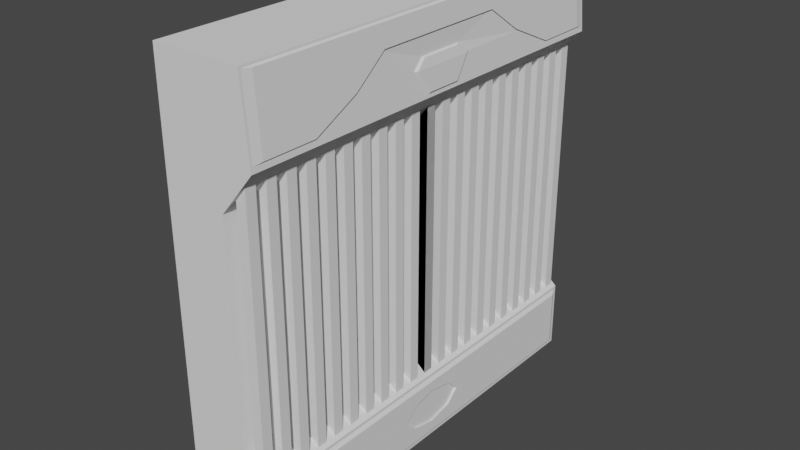 # Source: VentClear.blend  (saved by Blender 2.83.19; exported with 4.5.12 LTS)
import bpy
from mathutils import Matrix  # noqa: F401  (used for matrix-valued properties, if any)

bpy.ops.wm.read_factory_settings(use_empty=True)
scene = bpy.context.scene
scene.name = 'Vent clear'

# ---- collections
col_collection = bpy.data.collections.new('Collection'); scene.collection.children.link(col_collection)

# ---- world
world_world = bpy.data.worlds.new('World'); scene.world = world_world
world_world.use_nodes = True; world_world.node_tree.nodes.clear()
_N = world_world.node_tree.nodes; _L = world_world.node_tree.links
n0 = _N.new('ShaderNodeOutputWorld'); n0.name = 'World Output'; n0.location = (300, 300)
n1 = _N.new('ShaderNodeBackground'); n1.name = 'Background'; n1.location = (10, 300)
n1.inputs[0].default_value = (0.05088, 0.05088, 0.05088, 1.0)
_L.new(n1.outputs[0], n0.inputs[0])
n0.is_active_output = True
world_world.color = (0.05088, 0.05088, 0.05088)
world_world.use_sun_shadow = False
world_world.sun_shadow_jitter_overblur = 0.0

# ---- meshes
me_cube_007 = bpy.data.meshes.new('Cube.007')
me_cube_007.from_pydata([(-1.0, -1.0, -1.0), (-1.0, -1.0, 1.0), (-1.0, 1.0, -1.0), (-1.0, 1.0, 1.0), (1.0, -1.0, -1.0), (1.0, -1.0, 1.0), (1.0, 1.0, -1.0), (1.0, 1.0, 1.0), (-1.0, 3.0, -1.0), (-1.0, 3.0, 1.0), (-1.0, 5.0, -1.0), (-1.0, 5.0, 1.0), (1.0, 3.0, -1.0), (1.0, 3.0, 1.0), (1.0, 5.0, -1.0), (1.0, 5.0, 1.0), (-1.0, 7.0, -1.0), (-1.0, 7.0, 1.0), (-1.0, 9.0, -1.0), (-1.0, 9.0, 1.0), (1.0, 7.0, -1.0), (1.0, 7.0, 1.0), (1.0, 9.0, -1.0), (1.0, 9.0, 1.0), (-1.0, 11.0, -1.0), (-1.0, 11.0, 1.0), (-1.0, 13.0, -1.0), (-1.0, 13.0, 1.0), (1.0, 11.0, -1.0), (1.0, 11.0, 1.0), (1.0, 13.0, -1.0), (1.0, 13.0, 1.0), (-1.0, 15.0, -1.0), (-1.0, 15.0, 1.0), (-1.0, 17.0, -1.0), (-1.0, 17.0, 1.0), (1.0, 15.0, -1.0), (1.0, 15.0, 1.0), (1.0, 17.0, -1.0), (1.0, 17.0, 1.0), (-1.0, 19.0, -1.0), (-1.0, 19.0, 1.0), (-1.0, 21.0, -1.0), (-1.0, 21.0, 1.0), (1.0, 19.0, -1.0), (1.0, 19.0, 1.0), (1.0, 21.0, -1.0), (1.0, 21.0, 1.0), (-1.0, 23.0, -1.0), (-1.0, 23.0, 1.0), (-1.0, 25.0, -1.0), (-1.0, 25.0, 1.0), (1.0, 23.0, -1.0), (1.0, 23.0, 1.0), (1.0, 25.0, -1.0), (1.0, 25.0, 1.0), (-1.0, 27.0, -1.0), (-1.0, 27.0, 1.0), (-1.0, 29.0, -1.0), (-1.0, 29.0, 1.0), (1.0, 27.0, -1.0), (1.0, 27.0, 1.0), (1.0, 29.0, -1.0), (1.0, 29.0, 1.0), (-1.0, 31.0, -1.0), (-1.0, 31.0, 1.0), (-1.0, 33.0, -1.0), (-1.0, 33.0, 1.0), (1.0, 31.0, -1.0), (1.0, 31.0, 1.0), (1.0, 33.0, -1.0), (1.0, 33.0, 1.0), (-1.0, 35.0, -1.0), (-1.0, 35.0, 1.0), (-1.0, 37.0, -1.0), (-1.0, 37.0, 1.0), (1.0, 35.0, -1.0), (1.0, 35.0, 1.0), (1.0, 37.0, -1.0), (1.0, 37.0, 1.0), (-1.0, 39.0, -1.0), (-1.0, 39.0, 1.0), (-1.0, 41.0, -1.0), (-1.0, 41.0, 1.0), (1.0, 39.0, -1.0), (1.0, 39.0, 1.0), (1.0, 41.0, -1.0), (1.0, 41.0, 1.0), (-1.0, 1.0, -1.0), (-1.0, 1.0, 1.0), (-1.0, -1.0, -1.0), (-1.0, -1.0, 1.0), (1.0, 1.0, -1.0), (1.0, 1.0, 1.0), (1.0, -1.0, -1.0), (1.0, -1.0, 1.0), (-1.0, -3.0, -1.0), (-1.0, -3.0, 1.0), (-1.0, -5.0, -1.0), (-1.0, -5.0, 1.0), (1.0, -3.0, -1.0), (1.0, -3.0, 1.0), (1.0, -5.0, -1.0), (1.0, -5.0, 1.0), (-1.0, -7.0, -1.0), (-1.0, -7.0, 1.0), (-1.0, -9.0, -1.0), (-1.0, -9.0, 1.0), (1.0, -7.0, -1.0), (1.0, -7.0, 1.0), (1.0, -9.0, -1.0), (1.0, -9.0, 1.0), (-1.0, -11.0, -1.0), (-1.0, -11.0, 1.0), (-1.0, -13.0, -1.0), (-1.0, -13.0, 1.0), (1.0, -11.0, -1.0), (1.0, -11.0, 1.0), (1.0, -13.0, -1.0), (1.0, -13.0, 1.0), (-1.0, -15.0, -1.0), (-1.0, -15.0, 1.0), (-1.0, -17.0, -1.0), (-1.0, -17.0, 1.0), (1.0, -15.0, -1.0), (1.0, -15.0, 1.0), (1.0, -17.0, -1.0), (1.0, -17.0, 1.0), (-1.0, -19.0, -1.0), (-1.0, -19.0, 1.0), (-1.0, -21.0, -1.0), (-1.0, -21.0, 1.0), (1.0, -19.0, -1.0), (1.0, -19.0, 1.0), (1.0, -21.0, -1.0), (1.0, -21.0, 1.0), (-1.0, -23.0, -1.0), (-1.0, -23.0, 1.0), (-1.0, -25.0, -1.0), (-1.0, -25.0, 1.0), (1.0, -23.0, -1.0), (1.0, -23.0, 1.0), (1.0, -25.0, -1.0), (1.0, -25.0, 1.0), (-1.0, -27.0, -1.0), (-1.0, -27.0, 1.0), (-1.0, -29.0, -1.0), (-1.0, -29.0, 1.0), (1.0, -27.0, -1.0), (1.0, -27.0, 1.0), (1.0, -29.0, -1.0), (1.0, -29.0, 1.0), (-1.0, -31.0, -1.0), (-1.0, -31.0, 1.0), (-1.0, -33.0, -1.0), (-1.0, -33.0, 1.0), (1.0, -31.0, -1.0), (1.0, -31.0, 1.0), (1.0, -33.0, -1.0), (1.0, -33.0, 1.0), (-1.0, -35.0, -1.0), (-1.0, -35.0, 1.0), (-1.0, -37.0, -1.0), (-1.0, -37.0, 1.0), (1.0, -35.0, -1.0), (1.0, -35.0, 1.0), (1.0, -37.0, -1.0), (1.0, -37.0, 1.0), (-1.0, -39.0, -1.0), (-1.0, -39.0, 1.0), (-1.0, -41.0, -1.0), (-1.0, -41.0, 1.0), (1.0, -39.0, -1.0), (1.0, -39.0, 1.0), (1.0, -41.0, -1.0), (1.0, -41.0, 1.0)], [], [(0, 1, 3, 2), (2, 3, 7, 6), (6, 7, 5, 4), (4, 5, 1, 0), (2, 6, 4, 0), (7, 3, 1, 5), (8, 9, 11, 10), (10, 11, 15, 14), (14, 15, 13, 12), (12, 13, 9, 8), (10, 14, 12, 8), (15, 11, 9, 13), (16, 17, 19, 18), (18, 19, 23, 22), (22, 23, 21, 20), (20, 21, 17, 16), (18, 22, 20, 16), (23, 19, 17, 21), (24, 25, 27, 26), (26, 27, 31, 30), (30, 31, 29, 28), (28, 29, 25, 24), (26, 30, 28, 24), (31, 27, 25, 29), (32, 33, 35, 34), (34, 35, 39, 38), (38, 39, 37, 36), (36, 37, 33, 32), (34, 38, 36, 32), (39, 35, 33, 37), (40, 41, 43, 42), (42, 43, 47, 46), (46, 47, 45, 44), (44, 45, 41, 40), (42, 46, 44, 40), (47, 43, 41, 45), (48, 49, 51, 50), (50, 51, 55, 54), (54, 55, 53, 52), (52, 53, 49, 48), (50, 54, 52, 48), (55, 51, 49, 53), (56, 57, 59, 58), (58, 59, 63, 62), (62, 63, 61, 60), (60, 61, 57, 56), (58, 62, 60, 56), (63, 59, 57, 61), (64, 65, 67, 66), (66, 67, 71, 70), (70, 71, 69, 68), (68, 69, 65, 64), (66, 70, 68, 64), (71, 67, 65, 69), (72, 73, 75, 74), (74, 75, 79, 78), (78, 79, 77, 76), (76, 77, 73, 72), (74, 78, 76, 72), (79, 75, 73, 77), (80, 81, 83, 82), (82, 83, 87, 86), (86, 87, 85, 84), (84, 85, 81, 80), (82, 86, 84, 80), (87, 83, 81, 85), (88, 90, 91, 89), (90, 94, 95, 91), (94, 92, 93, 95), (92, 88, 89, 93), (90, 88, 92, 94), (95, 93, 89, 91), (96, 98, 99, 97), (98, 102, 103, 99), (102, 100, 101, 103), (100, 96, 97, 101), (98, 96, 100, 102), (103, 101, 97, 99), (104, 106, 107, 105), (106, 110, 111, 107), (110, 108, 109, 111), (108, 104, 105, 109), (106, 104, 108, 110), (111, 109, 105, 107), (112, 114, 115, 113), (114, 118, 119, 115), (118, 116, 117, 119), (116, 112, 113, 117), (114, 112, 116, 118), (119, 117, 113, 115), (120, 122, 123, 121), (122, 126, 127, 123), (126, 124, 125, 127), (124, 120, 121, 125), (122, 120, 124, 126), (127, 125, 121, 123), (128, 130, 131, 129), (130, 134, 135, 131), (134, 132, 133, 135), (132, 128, 129, 133), (130, 128, 132, 134), (135, 133, 129, 131), (136, 138, 139, 137), (138, 142, 143, 139), (142, 140, 141, 143), (140, 136, 137, 141), (138, 136, 140, 142), (143, 141, 137, 139), (144, 146, 147, 145), (146, 150, 151, 147), (150, 148, 149, 151), (148, 144, 145, 149), (146, 144, 148, 150), (151, 149, 145, 147), (152, 154, 155, 153), (154, 158, 159, 155), (158, 156, 157, 159), (156, 152, 153, 157), (154, 152, 156, 158), (159, 157, 153, 155), (160, 162, 163, 161), (162, 166, 167, 163), (166, 164, 165, 167), (164, 160, 161, 165), (162, 160, 164, 166), (167, 165, 161, 163), (168, 170, 171, 169), (170, 174, 175, 171), (174, 172, 173, 175), (172, 168, 169, 173), (170, 168, 172, 174), (175, 173, 169, 171)])
_uv = me_cube_007.uv_layers.new(name='UVMap')
_uv.uv.foreach_set('vector', [0.375, 0.0, 0.625, 0.0, 0.625, 0.25, 0.375, 0.25, 0.375, 0.25, 0.625, 0.25, 0.625, 0.5, 0.375, 0.5, 0.375, 0.5, 0.625, 0.5, 0.625, 0.75, 0.375, 0.75, 0.375, 0.75, 0.625, 0.75, 0.625, 1.0, 0.375, 1.0, 0.125, 0.5, 0.375, 0.5, 0.375, 0.75, 0.125, 0.75, 0.625, 0.5, 0.875, 0.5, 0.875, 0.75, 0.625, 0.75, 0.375, 0.0, 0.625, 0.0, 0.625, 0.25, 0.375, 0.25, 0.375, 0.25, 0.625, 0.25, 0.625, 0.5, 0.375, 0.5, 0.375, 0.5, 0.625, 0.5, 0.625, 0.75, 0.375, 0.75, 0.375, 0.75, 0.625, 0.75, 0.625, 1.0, 0.375, 1.0, 0.125, 0.5, 0.375, 0.5, 0.375, 0.75, 0.125, 0.75, 0.625, 0.5, 0.875, 0.5, 0.875, 0.75, 0.625, 0.75, 0.375, 0.0, 0.625, 0.0, 0.625, 0.25, 0.375, 0.25, 0.375, 0.25, 0.625, 0.25, 0.625, 0.5, 0.375, 0.5, 0.375, 0.5, 0.625, 0.5, 0.625, 0.75, 0.375, 0.75, 0.375, 0.75, 0.625, 0.75, 0.625, 1.0, 0.375, 1.0, 0.125, 0.5, 0.375, 0.5, 0.375, 0.75, 0.125, 0.75, 0.625, 0.5, 0.875, 0.5, 0.875, 0.75, 0.625, 0.75, 0.375, 0.0, 0.625, 0.0, 0.625, 0.25, 0.375, 0.25, 0.375, 0.25, 0.625, 0.25, 0.625, 0.5, 0.375, 0.5, 0.375, 0.5, 0.625, 0.5, 0.625, 0.75, 0.375, 0.75, 0.375, 0.75, 0.625, 0.75, 0.625, 1.0, 0.375, 1.0, 0.125, 0.5, 0.375, 0.5, 0.375, 0.75, 0.125, 0.75, 0.625, 0.5, 0.875, 0.5, 0.875, 0.75, 0.625, 0.75, 0.375, 0.0, 0.625, 0.0, 0.625, 0.25, 0.375, 0.25, 0.375, 0.25, 0.625, 0.25, 0.625, 0.5, 0.375, 0.5, 0.375, 0.5, 0.625, 0.5, 0.625, 0.75, 0.375, 0.75, 0.375, 0.75, 0.625, 0.75, 0.625, 1.0, 0.375, 1.0, 0.125, 0.5, 0.375, 0.5, 0.375, 0.75, 0.125, 0.75, 0.625, 0.5, 0.875, 0.5, 0.875, 0.75, 0.625, 0.75, 0.375, 0.0, 0.625, 0.0, 0.625, 0.25, 0.375, 0.25, 0.375, 0.25, 0.625, 0.25, 0.625, 0.5, 0.375, 0.5, 0.375, 0.5, 0.625, 0.5, 0.625, 0.75, 0.375, 0.75, 0.375, 0.75, 0.625, 0.75, 0.625, 1.0, 0.375, 1.0, 0.125, 0.5, 0.375, 0.5, 0.375, 0.75, 0.125, 0.75, 0.625, 0.5, 0.875, 0.5, 0.875, 0.75, 0.625, 0.75, 0.375, 0.0, 0.625, 0.0, 0.625, 0.25, 0.375, 0.25, 0.375, 0.25, 0.625, 0.25, 0.625, 0.5, 0.375, 0.5, 0.375, 0.5, 0.625, 0.5, 0.625, 0.75, 0.375, 0.75, 0.375, 0.75, 0.625, 0.75, 0.625, 1.0, 0.375, 1.0, 0.125, 0.5, 0.375, 0.5, 0.375, 0.75, 0.125, 0.75, 0.625, 0.5, 0.875, 0.5, 0.875, 0.75, 0.625, 0.75, 0.375, 0.0, 0.625, 0.0, 0.625, 0.25, 0.375, 0.25, 0.375, 0.25, 0.625, 0.25, 0.625, 0.5, 0.375, 0.5, 0.375, 0.5, 0.625, 0.5, 0.625, 0.75, 0.375, 0.75, 0.375, 0.75, 0.625, 0.75, 0.625, 1.0, 0.375, 1.0, 0.125, 0.5, 0.375, 0.5, 0.375, 0.75, 0.125, 0.75, 0.625, 0.5, 0.875, 0.5, 0.875, 0.75, 0.625, 0.75, 0.375, 0.0, 0.625, 0.0, 0.625, 0.25, 0.375, 0.25, 0.375, 0.25, 0.625, 0.25, 0.625, 0.5, 0.375, 0.5, 0.375, 0.5, 0.625, 0.5, 0.625, 0.75, 0.375, 0.75, 0.375, 0.75, 0.625, 0.75, 0.625, 1.0, 0.375, 1.0, 0.125, 0.5, 0.375, 0.5, 0.375, 0.75, 0.125, 0.75, 0.625, 0.5, 0.875, 0.5, 0.875, 0.75, 0.625, 0.75, 0.375, 0.0, 0.625, 0.0, 0.625, 0.25, 0.375, 0.25, 0.375, 0.25, 0.625, 0.25, 0.625, 0.5, 0.375, 0.5, 0.375, 0.5, 0.625, 0.5, 0.625, 0.75, 0.375, 0.75, 0.375, 0.75, 0.625, 0.75, 0.625, 1.0, 0.375, 1.0, 0.125, 0.5, 0.375, 0.5, 0.375, 0.75, 0.125, 0.75, 0.625, 0.5, 0.875, 0.5, 0.875, 0.75, 0.625, 0.75, 0.375, 0.0, 0.625, 0.0, 0.625, 0.25, 0.375, 0.25, 0.375, 0.25, 0.625, 0.25, 0.625, 0.5, 0.375, 0.5, 0.375, 0.5, 0.625, 0.5, 0.625, 0.75, 0.375, 0.75, 0.375, 0.75, 0.625, 0.75, 0.625, 1.0, 0.375, 1.0, 0.125, 0.5, 0.375, 0.5, 0.375, 0.75, 0.125, 0.75, 0.625, 0.5, 0.875, 0.5, 0.875, 0.75, 0.625, 0.75, 0.375, 0.0, 0.375, 0.25, 0.625, 0.25, 0.625, 0.0, 0.375, 0.25, 0.375, 0.5, 0.625, 0.5, 0.625, 0.25, 0.375, 0.5, 0.375, 0.75, 0.625, 0.75, 0.625, 0.5, 0.375, 0.75, 0.375, 1.0, 0.625, 1.0, 0.625, 0.75, 0.125, 0.5, 0.125, 0.75, 0.375, 0.75, 0.375, 0.5, 0.625, 0.5, 0.625, 0.75, 0.875, 0.75, 0.875, 0.5, 0.375, 0.0, 0.375, 0.25, 0.625, 0.25, 0.625, 0.0, 0.375, 0.25, 0.375, 0.5, 0.625, 0.5, 0.625, 0.25, 0.375, 0.5, 0.375, 0.75, 0.625, 0.75, 0.625, 0.5, 0.375, 0.75, 0.375, 1.0, 0.625, 1.0, 0.625, 0.75, 0.125, 0.5, 0.125, 0.75, 0.375, 0.75, 0.375, 0.5, 0.625, 0.5, 0.625, 0.75, 0.875, 0.75, 0.875, 0.5, 0.375, 0.0, 0.375, 0.25, 0.625, 0.25, 0.625, 0.0, 0.375, 0.25, 0.375, 0.5, 0.625, 0.5, 0.625, 0.25, 0.375, 0.5, 0.375, 0.75, 0.625, 0.75, 0.625, 0.5, 0.375, 0.75, 0.375, 1.0, 0.625, 1.0, 0.625, 0.75, 0.125, 0.5, 0.125, 0.75, 0.375, 0.75, 0.375, 0.5, 0.625, 0.5, 0.625, 0.75, 0.875, 0.75, 0.875, 0.5, 0.375, 0.0, 0.375, 0.25, 0.625, 0.25, 0.625, 0.0, 0.375, 0.25, 0.375, 0.5, 0.625, 0.5, 0.625, 0.25, 0.375, 0.5, 0.375, 0.75, 0.625, 0.75, 0.625, 0.5, 0.375, 0.75, 0.375, 1.0, 0.625, 1.0, 0.625, 0.75, 0.125, 0.5, 0.125, 0.75, 0.375, 0.75, 0.375, 0.5, 0.625, 0.5, 0.625, 0.75, 0.875, 0.75, 0.875, 0.5, 0.375, 0.0, 0.375, 0.25, 0.625, 0.25, 0.625, 0.0, 0.375, 0.25, 0.375, 0.5, 0.625, 0.5, 0.625, 0.25, 0.375, 0.5, 0.375, 0.75, 0.625, 0.75, 0.625, 0.5, 0.375, 0.75, 0.375, 1.0, 0.625, 1.0, 0.625, 0.75, 0.125, 0.5, 0.125, 0.75, 0.375, 0.75, 0.375, 0.5, 0.625, 0.5, 0.625, 0.75, 0.875, 0.75, 0.875, 0.5, 0.375, 0.0, 0.375, 0.25, 0.625, 0.25, 0.625, 0.0, 0.375, 0.25, 0.375, 0.5, 0.625, 0.5, 0.625, 0.25, 0.375, 0.5, 0.375, 0.75, 0.625, 0.75, 0.625, 0.5, 0.375, 0.75, 0.375, 1.0, 0.625, 1.0, 0.625, 0.75, 0.125, 0.5, 0.125, 0.75, 0.375, 0.75, 0.375, 0.5, 0.625, 0.5, 0.625, 0.75, 0.875, 0.75, 0.875, 0.5, 0.375, 0.0, 0.375, 0.25, 0.625, 0.25, 0.625, 0.0, 0.375, 0.25, 0.375, 0.5, 0.625, 0.5, 0.625, 0.25, 0.375, 0.5, 0.375, 0.75, 0.625, 0.75, 0.625, 0.5, 0.375, 0.75, 0.375, 1.0, 0.625, 1.0, 0.625, 0.75, 0.125, 0.5, 0.125, 0.75, 0.375, 0.75, 0.375, 0.5, 0.625, 0.5, 0.625, 0.75, 0.875, 0.75, 0.875, 0.5, 0.375, 0.0, 0.375, 0.25, 0.625, 0.25, 0.625, 0.0, 0.375, 0.25, 0.375, 0.5, 0.625, 0.5, 0.625, 0.25, 0.375, 0.5, 0.375, 0.75, 0.625, 0.75, 0.625, 0.5, 0.375, 0.75, 0.375, 1.0, 0.625, 1.0, 0.625, 0.75, 0.125, 0.5, 0.125, 0.75, 0.375, 0.75, 0.375, 0.5, 0.625, 0.5, 0.625, 0.75, 0.875, 0.75, 0.875, 0.5, 0.375, 0.0, 0.375, 0.25, 0.625, 0.25, 0.625, 0.0, 0.375, 0.25, 0.375, 0.5, 0.625, 0.5, 0.625, 0.25, 0.375, 0.5, 0.375, 0.75, 0.625, 0.75, 0.625, 0.5, 0.375, 0.75, 0.375, 1.0, 0.625, 1.0, 0.625, 0.75, 0.125, 0.5, 0.125, 0.75, 0.375, 0.75, 0.375, 0.5, 0.625, 0.5, 0.625, 0.75, 0.875, 0.75, 0.875, 0.5, 0.375, 0.0, 0.375, 0.25, 0.625, 0.25, 0.625, 0.0, 0.375, 0.25, 0.375, 0.5, 0.625, 0.5, 0.625, 0.25, 0.375, 0.5, 0.375, 0.75, 0.625, 0.75, 0.625, 0.5, 0.375, 0.75, 0.375, 1.0, 0.625, 1.0, 0.625, 0.75, 0.125, 0.5, 0.125, 0.75, 0.375, 0.75, 0.375, 0.5, 0.625, 0.5, 0.625, 0.75, 0.875, 0.75, 0.875, 0.5, 0.375, 0.0, 0.375, 0.25, 0.625, 0.25, 0.625, 0.0, 0.375, 0.25, 0.375, 0.5, 0.625, 0.5, 0.625, 0.25, 0.375, 0.5, 0.375, 0.75, 0.625, 0.75, 0.625, 0.5, 0.375, 0.75, 0.375, 1.0, 0.625, 1.0, 0.625, 0.75, 0.125, 0.5, 0.125, 0.75, 0.375, 0.75, 0.375, 0.5, 0.625, 0.5, 0.625, 0.75, 0.875, 0.75, 0.875, 0.5])
me_cube_007.use_remesh_fix_poles = True
me_cube_007.use_remesh_preserve_attributes = False
me_cube_007.use_mirror_vertex_groups = False
me_cube_007.update()
me_cube_008 = bpy.data.meshes.new('Cube.008')
me_cube_008.from_pydata([(-1.5, -1.5, -1.5), (-1.5, -1.5, 1.5), (-1.5, 1.5, -1.5), (-1.5, 1.5, 1.5), (2.725, -1.479, -1.479), (2.845, -1.483, 1.486), (2.725, 1.479, -1.479), (2.845, 1.483, 1.486), (-1.5, -1.5, 0.678), (-1.5, 1.5, 0.678), (1.5, 1.5, 0.678), (1.5, -1.5, 0.678), (-1.5, -1.5, 0.9618), (-1.5, 1.5, 0.9618), (3.156, 1.5, 0.9618), (3.156, -1.5, 0.9618), (-1.5, 1.5, -1.014), (2.725, 1.479, -1.035), (2.725, -1.479, -1.035), (-1.5, -1.5, -1.014), (-1.5, -1.5, -0.8643), (-1.5, 1.5, -0.8643), (1.5, 1.5, -0.8643), (1.5, -1.5, -0.8643), (-1.5, -1.5, 1.141), (-1.5, -1.5, 1.321), (-1.5, 1.5, 1.321), (-1.5, 1.5, 1.141), (2.943, 1.483, 1.321), (3.049, 1.483, 1.141), (2.943, -1.483, 1.321), (3.049, -1.483, 1.141), (-1.5, 0.5, -1.5), (-1.5, -0.5, -1.5), (-1.5, -0.5, 1.5), (-1.5, 0.5, 1.5), (2.725, -0.5, -1.479), (2.725, 0.5, -1.479), (2.845, 0.5, 1.486), (2.845, -0.5, 1.486), (1.5, 0.5, 0.678), (1.5, -0.5, 0.678), (-1.5, -0.5, 0.678), (-1.5, 0.5, 0.678), (3.156, 0.5, 0.9618), (3.156, -0.5, 0.9618), (-1.5, -0.5, 0.9618), (-1.5, 0.5, 0.9618), (-1.5, -0.5, -1.014), (-1.5, 0.5, -1.014), (2.725, 0.5, -1.035), (2.725, -0.5, -1.035), (-1.5, -0.5, -0.8643), (-1.5, 0.5, -0.8643), (1.5, 0.5, -0.8643), (1.5, -0.5, -0.8643), (3.049, 0.751, 1.141), (3.049, -0.751, 1.141), (2.943, 0.5, 1.321), (2.943, -0.5, 1.321), (-1.5, -0.5, 1.141), (-1.5, 0.5, 1.141), (-1.5, -0.5, 1.321), (-1.5, 0.5, 1.321), (-1.5, 1.5, 0.9835), (3.134, 1.483, 0.9979), (3.134, -1.483, 0.9979), (-1.5, -1.5, 0.9835), (-1.5, -0.5, 0.9835), (-1.5, 0.5, 0.9835), (3.134, 1.098, 0.9979), (3.134, -1.098, 0.9979), (2.837, -0.5, 1.5), (2.837, -1.5, 1.5), (2.837, 1.5, 1.5), (2.943, 1.5, 1.321), (3.049, 1.5, 1.141), (2.943, -1.5, 1.321), (3.049, -1.5, 1.141), (2.837, 0.5, 1.5), (2.935, 0.506, 1.335), (2.935, -0.506, 1.335), (3.042, 0.7604, 1.153), (3.042, -0.7604, 1.153), (3.143, 1.5, 0.9835), (3.143, -1.5, 0.9835), (3.143, 1.094, 0.9835), (3.143, -1.094, 0.9835), (3.106, -0.7286, 1.158), (3.113, -1.421, 1.146), (3.003, -0.4849, 1.332), (3.011, -1.421, 1.318), (3.113, 1.421, 1.146), (3.106, 0.7286, 1.158), (3.011, 1.421, 1.318), (3.003, 0.4849, 1.332), (2.917, 0.4791, 1.476), (2.917, -0.4791, 1.476), (2.917, -1.421, 1.476), (2.917, 1.421, 1.476), (3.194, 1.421, 1.009), (3.194, -1.421, 1.009), (3.194, 1.052, 1.009), (3.194, -1.052, 1.009), (-1.5, 0.1667, -1.5), (-1.5, -0.1667, -1.5), (-1.5, -0.1667, 1.5), (-1.5, 0.1667, 1.5), (2.725, -0.1667, -1.479), (2.725, 0.1667, -1.479), (2.837, 0.1667, 1.5), (2.837, -0.1667, 1.5), (1.5, 0.1667, 0.678), (1.5, -0.1667, 0.678), (-1.5, -0.1667, 0.678), (-1.5, 0.1667, 0.678), (3.156, 0.1667, 0.9618), (3.156, -0.1667, 0.9618), (-1.5, -0.1667, 0.9618), (-1.5, 0.1667, 0.9618), (-1.5, -0.1667, -1.014), (-1.5, 0.1667, -1.014), (2.725, 0.1667, -1.035), (2.725, -0.1667, -1.035), (-1.5, -0.1667, -0.8643), (-1.5, 0.1667, -0.8643), (1.5, 0.1667, -0.8643), (1.5, -0.1667, -0.8643), (3.049, 0.2503, 1.141), (3.049, -0.2503, 1.141), (2.943, 0.1667, 1.208), (2.943, -0.1667, 1.208), (-1.5, -0.1667, 1.141), (-1.5, 0.1667, 1.141), (-1.5, -0.1667, 1.321), (-1.5, 0.1667, 1.321), (3.143, 0.1369, 0.9835), (3.143, -0.1369, 0.9835), (-1.5, -0.1667, 0.9835), (-1.5, 0.1667, 0.9835), (2.845, 0.1667, 1.486), (2.845, -0.1667, 1.486), (2.935, 0.1687, 1.335), (2.935, -0.1687, 1.335), (2.917, 0.1597, 1.476), (2.917, -0.1597, 1.476), (3.003, 0.1616, 1.332), (3.003, -0.1616, 1.332), (3.129, 0.2256, 1.14), (3.129, -0.2256, 1.14), (3.033, 0.1502, 1.2), (3.033, -0.1502, 1.2), (3.213, 0.1234, 0.9976), (3.213, -0.1234, 0.9976), (-1.5, 1.5, -1.176), (-1.5, 1.5, -1.338), (2.725, 1.479, -1.176), (2.725, 1.479, -1.338), (2.725, -1.479, -1.176), (2.725, -1.479, -1.338), (-1.5, -1.5, -1.338), (-1.5, -1.5, -1.176), (-1.5, -0.5, -1.176), (-1.5, -0.5, -1.338), (-1.5, 0.5, -1.176), (-1.5, 0.5, -1.338), (-1.5, -0.1667, -1.176), (-1.5, -0.1667, -1.338), (-1.5, 0.1667, -1.176), (-1.5, 0.1667, -1.338), (2.725, 0.1667, -1.176), (2.725, 0.1667, -1.338), (2.725, -0.1667, -1.176), (2.725, -0.1667, -1.338), (-1.5, 0.0, -1.5), (-1.5, 0.0, 1.5), (2.725, 0.0, -1.479), (2.837, 0.0, 1.5), (1.5, 0.0, 0.678), (-1.5, 0.0, 0.678), (3.156, 0.0, 0.9618), (-1.5, 0.0, 0.9618), (-1.5, 0.0, -1.014), (2.725, 0.0, -1.035), (-1.5, 0.0, -0.8643), (1.5, 0.0, -0.8643), (2.943, 0.0, 1.208), (-1.5, 0.0, 1.141), (-1.5, 0.0, 1.321), (3.143, -2.98e-08, 0.9835), (-1.5, 0.0, 0.9835), (2.845, 0.0, 1.486), (2.935, 0.0, 1.335), (2.917, -1.49e-08, 1.476), (3.003, 0.0, 1.332), (3.129, -1.49e-08, 1.14), (3.033, 0.0, 1.2), (3.213, -3.725e-08, 0.9976), (2.725, 0.0, -1.396), (2.725, 0.0, -1.118), (-1.5, 0.0, -1.338), (-1.5, 0.0, -1.176), (-1.5, 1.5, -1.257), (2.725, 1.479, -1.257), (2.725, -1.479, -1.257), (-1.5, -1.5, -1.257), (-1.5, -0.5, -1.257), (-1.5, 0.5, -1.257), (-1.5, -0.1667, -1.257), (-1.5, 0.1667, -1.257), (2.725, 0.2714, -1.257), (2.725, -0.2714, -1.257), (-1.5, 0.0, -1.257), (2.725, 0.0, -1.257), (2.725, 1.5, -1.338), (2.725, 1.5, -1.5), (2.725, 0.5, -1.5), (2.725, -1.5, -1.338), (2.725, -1.5, -1.5), (2.725, -0.5, -1.014), (2.725, -1.5, -1.014), (2.725, -0.5, -1.5), (2.725, 0.1667, -1.5), (2.725, 1.5, -1.014), (2.725, 0.5, -1.014), (2.725, -0.1667, -1.014), (2.725, -0.1667, -1.5), (2.725, 0.0, -1.5), (2.725, 0.1667, -1.014), (2.725, 0.0, -1.014), (2.725, 1.5, -1.176), (2.725, 1.5, -1.257), (2.725, -1.5, -1.176), (2.725, -1.5, -1.257), (2.725, 0.243, -1.257), (2.725, 0.1773, -1.357), (2.725, -0.243, -1.257), (2.725, -0.1773, -1.357), (2.725, 0.0, -1.375), (2.725, 0.0, -1.139), (2.725, -0.1773, -1.158), (2.725, 0.1773, -1.158), (2.85, 0.4866, -1.329), (2.85, 0.4866, -1.454), (2.85, -0.4866, -1.329), (2.85, -0.4866, -1.454), (2.85, 0.1726, -1.346), (2.85, 0.1622, -1.454), (2.85, -0.1726, -1.346), (2.85, -0.1622, -1.454), (2.85, 0.4866, -1.06), (2.85, 0.4866, -1.185), (2.85, 0.4866, -1.257), (2.85, -0.4866, -1.06), (2.85, -0.4866, -1.185), (2.85, -0.4866, -1.257), (2.85, 0.1622, -1.06), (2.85, 0.1726, -1.169), (2.85, -0.1622, -1.06), (2.85, -0.1726, -1.169), (2.85, 1.44, -1.329), (2.85, 1.44, -1.185), (2.85, -1.44, -1.329), (2.85, -1.44, -1.185), (2.85, 0.0, -1.381), (2.85, 0.0, -1.454), (2.85, 0.0, -1.06), (2.85, 0.0, -1.134), (2.85, -1.44, -1.257), (2.85, 1.44, -1.257), (2.85, -0.2641, -1.257), (2.85, 0.2641, -1.257), (2.85, 1.44, -1.454), (2.85, -1.44, -1.454), (2.85, -1.44, -1.06), (2.85, 1.44, -1.06)], [], [(63, 35, 3, 26), (26, 3, 74, 75), (142, 80, 95, 146), (77, 73, 1, 25), (33, 221, 218, 0), (72, 34, 1, 73), (23, 11, 8, 20), (55, 41, 11, 23), (21, 9, 10, 22), (53, 43, 9, 21), (11, 15, 12, 8), (41, 45, 15, 11), (9, 13, 14, 10), (43, 47, 13, 9), (164, 49, 16, 154), (154, 16, 223, 230), (203, 156, 261, 269), (232, 220, 19, 161), (49, 53, 21, 16), (16, 21, 22, 223), (219, 55, 23, 220), (220, 23, 20, 19), (85, 78, 24, 67), (78, 77, 25, 24), (70, 65, 100, 102), (141, 39, 97, 145), (64, 27, 76, 84), (27, 26, 75, 76), (69, 61, 27, 64), (61, 63, 26, 27), (24, 25, 62, 60), (133, 135, 63, 61), (67, 24, 60, 68), (139, 133, 61, 69), (71, 83, 88, 103), (129, 131, 59, 57), (7, 38, 96, 99), (137, 129, 57, 87), (223, 22, 54, 224), (225, 127, 55, 219), (19, 20, 52, 48), (121, 125, 53, 49), (50, 122, 256, 250), (199, 241, 257, 267), (161, 19, 48, 162), (168, 121, 49, 164), (8, 12, 46, 42), (115, 119, 47, 43), (10, 14, 44, 40), (113, 117, 45, 41), (20, 8, 42, 52), (125, 115, 43, 53), (22, 10, 40, 54), (127, 113, 41, 55), (74, 3, 35, 79), (111, 106, 34, 72), (2, 215, 216, 32), (105, 226, 221, 33), (82, 70, 102, 93), (30, 31, 89, 91), (25, 1, 34, 62), (135, 107, 35, 63), (117, 137, 87, 45), (14, 84, 86, 44), (119, 139, 69, 47), (12, 67, 68, 46), (47, 69, 64, 13), (13, 64, 84, 14), (45, 87, 85, 15), (15, 85, 67, 12), (5, 39, 72, 73), (7, 28, 75, 74), (28, 29, 76, 75), (30, 5, 73, 77), (31, 30, 77, 78), (38, 7, 74, 79), (140, 38, 79, 110), (143, 81, 59, 131), (82, 80, 58, 56), (81, 83, 57, 59), (29, 65, 84, 76), (66, 31, 78, 85), (70, 82, 56, 86), (83, 71, 87, 57), (65, 70, 86, 84), (71, 66, 85, 87), (90, 97, 98, 91), (103, 88, 89, 101), (88, 90, 91, 89), (92, 94, 95, 93), (100, 92, 93, 102), (94, 99, 96, 95), (147, 145, 97, 90), (39, 5, 98, 97), (66, 71, 103, 101), (80, 82, 93, 95), (28, 7, 99, 94), (83, 81, 90, 88), (29, 28, 94, 92), (65, 29, 92, 100), (5, 30, 91, 98), (31, 66, 101, 89), (95, 96, 144, 146), (194, 193, 145, 147), (80, 142, 130, 58), (192, 143, 131, 186), (39, 141, 111, 72), (191, 140, 110, 177), (46, 68, 138, 118), (181, 190, 139, 119), (44, 86, 136, 116), (180, 189, 137, 117), (62, 34, 106, 134), (188, 175, 107, 135), (32, 216, 222, 104), (174, 227, 226, 105), (79, 35, 107, 110), (177, 175, 106, 111), (54, 40, 112, 126), (185, 178, 113, 127), (52, 42, 114, 124), (184, 179, 115, 125), (40, 44, 116, 112), (178, 180, 117, 113), (42, 46, 118, 114), (179, 181, 119, 115), (162, 48, 120, 166), (201, 182, 121, 168), (176, 109, 247, 265), (235, 198, 264, 246), (48, 52, 124, 120), (182, 184, 125, 121), (224, 54, 126, 228), (229, 185, 127, 225), (86, 56, 128, 136), (128, 130, 150, 148), (56, 58, 130, 128), (186, 131, 151, 196), (68, 60, 132, 138), (190, 187, 133, 139), (60, 62, 134, 132), (187, 188, 135, 133), (38, 140, 144, 96), (191, 141, 145, 193), (81, 143, 147, 90), (192, 142, 146, 194), (197, 195, 149, 153), (195, 196, 151, 149), (136, 128, 148, 152), (131, 129, 149, 151), (189, 136, 152, 197), (129, 137, 153, 149), (36, 108, 249, 245), (213, 239, 172, 236), (122, 183, 266, 256), (123, 51, 253, 258), (174, 200, 169, 104), (212, 201, 168, 209), (33, 163, 167, 105), (206, 162, 166, 208), (104, 169, 165, 32), (209, 168, 164, 207), (0, 160, 163, 33), (205, 161, 162, 206), (108, 176, 265, 249), (17, 50, 250, 275), (240, 199, 267, 259), (109, 37, 243, 247), (218, 217, 160, 0), (233, 232, 161, 205), (198, 237, 248, 264), (4, 36, 245, 273), (2, 155, 214, 215), (202, 154, 230, 231), (32, 165, 155, 2), (207, 164, 154, 202), (208, 166, 201, 212), (105, 167, 200, 174), (234, 170, 239, 213), (237, 211, 270, 248), (137, 189, 197, 153), (148, 150, 196, 195), (152, 148, 195, 197), (143, 192, 194, 147), (140, 191, 193, 144), (132, 134, 188, 187), (138, 132, 187, 190), (130, 186, 196, 150), (228, 126, 185, 229), (120, 124, 184, 182), (51, 18, 274, 253), (166, 120, 182, 201), (114, 118, 181, 179), (112, 116, 180, 178), (124, 114, 179, 184), (126, 112, 178, 185), (110, 107, 175, 177), (104, 222, 227, 174), (134, 106, 175, 188), (116, 136, 189, 180), (118, 138, 190, 181), (141, 191, 177, 111), (142, 192, 186, 130), (146, 144, 193, 194), (171, 234, 213, 238), (167, 208, 212, 200), (165, 207, 202, 155), (155, 202, 231, 214), (210, 235, 246, 271), (217, 233, 205, 160), (159, 4, 273, 262), (204, 159, 262, 268), (160, 205, 206, 163), (169, 209, 207, 165), (163, 206, 208, 167), (200, 212, 209, 169), (37, 6, 272, 243), (238, 213, 236, 173), (157, 6, 215, 214), (6, 37, 216, 215), (4, 159, 217, 218), (18, 51, 219, 220), (36, 4, 218, 221), (37, 109, 222, 216), (50, 17, 223, 224), (51, 123, 225, 219), (108, 36, 221, 226), (109, 176, 227, 222), (122, 50, 224, 228), (123, 183, 229, 225), (17, 156, 230, 223), (203, 157, 214, 231), (158, 18, 220, 232), (159, 204, 233, 217), (235, 210, 234, 171), (211, 237, 173, 236), (237, 198, 238, 173), (199, 240, 172, 239), (176, 108, 226, 227), (183, 122, 228, 229), (198, 235, 171, 238), (241, 199, 239, 170), (156, 203, 231, 230), (204, 158, 232, 233), (210, 241, 170, 234), (240, 211, 236, 172), (254, 253, 274, 263), (261, 275, 250, 251), (259, 258, 253, 254), (251, 250, 256, 257), (267, 266, 258, 259), (265, 264, 248, 249), (243, 242, 246, 247), (252, 251, 257, 271), (249, 248, 244, 245), (270, 259, 254, 255), (272, 260, 242, 243), (269, 261, 251, 252), (245, 244, 262, 273), (255, 254, 263, 268), (247, 246, 264, 265), (257, 256, 266, 267), (244, 255, 268, 262), (260, 269, 252, 242), (248, 270, 255, 244), (242, 252, 271, 246), (183, 123, 258, 266), (158, 204, 268, 263), (156, 17, 275, 261), (241, 210, 271, 257), (157, 203, 269, 260), (6, 157, 260, 272), (211, 240, 259, 270), (18, 158, 263, 274)])
_uv = me_cube_008.uv_layers.new(name='UVMap')
_uv.uv.foreach_set('vector', [0.6057, 0.1667, 0.625, 0.1667, 0.625, 0.25, 0.6057, 0.25, 0.6057, 0.25, 0.625, 0.25, 0.625, 0.5, 0.6057, 0.5, 0.6073, 0.6104, 0.6073, 0.5813, 0.6073, 0.5813, 0.6073, 0.6104, 0.6057, 0.75, 0.625, 0.75, 0.625, 1.0, 0.6057, 1.0, 0.125, 0.6667, 0.375, 0.6667, 0.375, 0.75, 0.125, 0.75, 0.625, 0.6667, 0.875, 0.6667, 0.875, 0.75, 0.625, 0.75, 0.428, 0.75, 0.5436, 0.75, 0.5436, 1.0, 0.428, 1.0, 0.428, 0.6667, 0.5436, 0.6667, 0.5436, 0.75, 0.428, 0.75, 0.428, 0.25, 0.5436, 0.25, 0.5436, 0.5, 0.428, 0.5, 0.428, 0.1667, 0.5436, 0.1667, 0.5436, 0.25, 0.428, 0.25, 0.5436, 0.75, 0.5672, 0.75, 0.5672, 1.0, 0.5436, 1.0, 0.5436, 0.6667, 0.5672, 0.6667, 0.5672, 0.75, 0.5436, 0.75, 0.5436, 0.25, 0.5672, 0.25, 0.5672, 0.5, 0.5436, 0.5, 0.5436, 0.1667, 0.5672, 0.1667, 0.5672, 0.25, 0.5436, 0.25, 0.402, 0.1667, 0.4155, 0.1667, 0.4155, 0.25, 0.402, 0.25, 0.402, 0.25, 0.4155, 0.25, 0.4155, 0.5, 0.402, 0.5, 0.3952, 0.5017, 0.402, 0.5017, 0.402, 0.5017, 0.3952, 0.5017, 0.402, 0.75, 0.4155, 0.75, 0.4155, 1.0, 0.402, 1.0, 0.4155, 0.1667, 0.428, 0.1667, 0.428, 0.25, 0.4155, 0.25, 0.4155, 0.25, 0.428, 0.25, 0.428, 0.5, 0.4155, 0.5, 0.4155, 0.6667, 0.428, 0.6667, 0.428, 0.75, 0.4155, 0.75, 0.4155, 0.75, 0.428, 0.75, 0.428, 1.0, 0.4155, 1.0, 0.5696, 0.75, 0.5865, 0.75, 0.5865, 1.0, 0.5696, 1.0, 0.5865, 0.75, 0.6057, 0.75, 0.6057, 1.0, 0.5865, 1.0, 0.5711, 0.5785, 0.5711, 0.503, 0.5711, 0.503, 0.5711, 0.5785, 0.6235, 0.6389, 0.6235, 0.6667, 0.6235, 0.6667, 0.6235, 0.6389, 0.5696, 0.25, 0.5865, 0.25, 0.5865, 0.5, 0.5696, 0.5, 0.5865, 0.25, 0.6057, 0.25, 0.6057, 0.5, 0.5865, 0.5, 0.5696, 0.1667, 0.5865, 0.1667, 0.5865, 0.25, 0.5696, 0.25, 0.5865, 0.1667, 0.6057, 0.1667, 0.6057, 0.25, 0.5865, 0.25, 0.5865, 0.0, 0.6057, 0.0, 0.6057, 0.08333, 0.5865, 0.08333, 0.5865, 0.1389, 0.6057, 0.1389, 0.6057, 0.1667, 0.5865, 0.1667, 0.5696, 0.0, 0.5865, 0.0, 0.5865, 0.08333, 0.5696, 0.08333, 0.5696, 0.1389, 0.5865, 0.1389, 0.5865, 0.1667, 0.5696, 0.1667, 0.5711, 0.6715, 0.5878, 0.6703, 0.5878, 0.6703, 0.5711, 0.6715, 0.5865, 0.6389, 0.6057, 0.6389, 0.6057, 0.6667, 0.5865, 0.6667, 0.6235, 0.5014, 0.6235, 0.5833, 0.6235, 0.5833, 0.6235, 0.5014, 0.5696, 0.6389, 0.5865, 0.6389, 0.5865, 0.6667, 0.5696, 0.6667, 0.4155, 0.5, 0.428, 0.5, 0.428, 0.5833, 0.4155, 0.5833, 0.4155, 0.6389, 0.428, 0.6389, 0.428, 0.6667, 0.4155, 0.6667, 0.4155, 0.0, 0.428, 0.0, 0.428, 0.08333, 0.4155, 0.08333, 0.4155, 0.1389, 0.428, 0.1389, 0.428, 0.1667, 0.4155, 0.1667, 0.4137, 0.5833, 0.4137, 0.6111, 0.4137, 0.6111, 0.4137, 0.5833, 0.4043, 0.625, 0.4035, 0.609, 0.4035, 0.609, 0.4043, 0.625, 0.402, 0.0, 0.4155, 0.0, 0.4155, 0.08333, 0.402, 0.08333, 0.402, 0.1389, 0.4155, 0.1389, 0.4155, 0.1667, 0.402, 0.1667, 0.5436, 0.0, 0.5672, 0.0, 0.5672, 0.08333, 0.5436, 0.08333, 0.5436, 0.1389, 0.5672, 0.1389, 0.5672, 0.1667, 0.5436, 0.1667, 0.5436, 0.5, 0.5672, 0.5, 0.5672, 0.5833, 0.5436, 0.5833, 0.5436, 0.6389, 0.5672, 0.6389, 0.5672, 0.6667, 0.5436, 0.6667, 0.428, 0.0, 0.5436, 0.0, 0.5436, 0.08333, 0.428, 0.08333, 0.428, 0.1389, 0.5436, 0.1389, 0.5436, 0.1667, 0.428, 0.1667, 0.428, 0.5, 0.5436, 0.5, 0.5436, 0.5833, 0.428, 0.5833, 0.428, 0.6389, 0.5436, 0.6389, 0.5436, 0.6667, 0.428, 0.6667, 0.625, 0.5, 0.875, 0.5, 0.875, 0.5833, 0.625, 0.5833, 0.625, 0.6389, 0.875, 0.6389, 0.875, 0.6667, 0.625, 0.6667, 0.125, 0.5, 0.375, 0.5, 0.375, 0.5833, 0.125, 0.5833, 0.125, 0.6389, 0.375, 0.6389, 0.375, 0.6667, 0.125, 0.6667, 0.5878, 0.5797, 0.5711, 0.5785, 0.5711, 0.5785, 0.5878, 0.5797, 0.6057, 0.7486, 0.5865, 0.7481, 0.5865, 0.7481, 0.6057, 0.7486, 0.6057, 0.0, 0.625, 0.0, 0.625, 0.08333, 0.6057, 0.08333, 0.6057, 0.1389, 0.625, 0.1389, 0.625, 0.1667, 0.6057, 0.1667, 0.5672, 0.6389, 0.5696, 0.6389, 0.5696, 0.6667, 0.5672, 0.6667, 0.5672, 0.5, 0.5696, 0.5, 0.5696, 0.5833, 0.5672, 0.5833, 0.5672, 0.1389, 0.5696, 0.1389, 0.5696, 0.1667, 0.5672, 0.1667, 0.5672, 0.0, 0.5696, 0.0, 0.5696, 0.08333, 0.5672, 0.08333, 0.5672, 0.1667, 0.5696, 0.1667, 0.5696, 0.25, 0.5672, 0.25, 0.5672, 0.25, 0.5696, 0.25, 0.5696, 0.5, 0.5672, 0.5, 0.5672, 0.6667, 0.5696, 0.6667, 0.5696, 0.75, 0.5672, 0.75, 0.5672, 0.75, 0.5696, 0.75, 0.5696, 1.0, 0.5672, 1.0, 0.6235, 0.7486, 0.6235, 0.6667, 0.625, 0.6667, 0.625, 0.75, 0.6235, 0.5014, 0.6057, 0.5014, 0.6057, 0.5, 0.625, 0.5, 0.6057, 0.5014, 0.5865, 0.5019, 0.5865, 0.5, 0.6057, 0.5, 0.6057, 0.7486, 0.6235, 0.7486, 0.625, 0.75, 0.6057, 0.75, 0.5865, 0.7481, 0.6057, 0.7486, 0.6057, 0.75, 0.5865, 0.75, 0.6235, 0.5833, 0.6235, 0.5014, 0.625, 0.5, 0.625, 0.5833, 0.6235, 0.6111, 0.6235, 0.5833, 0.625, 0.5833, 0.625, 0.6111, 0.6073, 0.6396, 0.6073, 0.6687, 0.6057, 0.6667, 0.6057, 0.6389, 0.5878, 0.5797, 0.6073, 0.5813, 0.6057, 0.5833, 0.5865, 0.5833, 0.6073, 0.6687, 0.5878, 0.6703, 0.5865, 0.6667, 0.6057, 0.6667, 0.5865, 0.5019, 0.5711, 0.503, 0.5696, 0.5, 0.5865, 0.5, 0.5711, 0.747, 0.5865, 0.7481, 0.5865, 0.75, 0.5696, 0.75, 0.5711, 0.5785, 0.5878, 0.5797, 0.5865, 0.5833, 0.5696, 0.5833, 0.5878, 0.6703, 0.5711, 0.6715, 0.5696, 0.6667, 0.5865, 0.6667, 0.5711, 0.503, 0.5711, 0.5785, 0.5696, 0.5833, 0.5696, 0.5, 0.5711, 0.6715, 0.5711, 0.747, 0.5696, 0.75, 0.5696, 0.6667, 0.6073, 0.6687, 0.6235, 0.6667, 0.6235, 0.7486, 0.6057, 0.7486, 0.5711, 0.6715, 0.5878, 0.6703, 0.5865, 0.7481, 0.5711, 0.747, 0.5878, 0.6703, 0.6073, 0.6687, 0.6057, 0.7486, 0.5865, 0.7481, 0.5865, 0.5019, 0.6057, 0.5014, 0.6073, 0.5813, 0.5878, 0.5797, 0.5711, 0.503, 0.5865, 0.5019, 0.5878, 0.5797, 0.5711, 0.5785, 0.6057, 0.5014, 0.6235, 0.5014, 0.6235, 0.5833, 0.6073, 0.5813, 0.6073, 0.6396, 0.6235, 0.6389, 0.6235, 0.6667, 0.6073, 0.6687, 0.6235, 0.6667, 0.6235, 0.7486, 0.6235, 0.7486, 0.6235, 0.6667, 0.5711, 0.747, 0.5711, 0.6715, 0.5711, 0.6715, 0.5711, 0.747, 0.6073, 0.5813, 0.5878, 0.5797, 0.5878, 0.5797, 0.6073, 0.5813, 0.6057, 0.5014, 0.6235, 0.5014, 0.6235, 0.5014, 0.6057, 0.5014, 0.5878, 0.6703, 0.6073, 0.6687, 0.6073, 0.6687, 0.5878, 0.6703, 0.5865, 0.5019, 0.6057, 0.5014, 0.6057, 0.5014, 0.5865, 0.5019, 0.5711, 0.503, 0.5865, 0.5019, 0.5865, 0.5019, 0.5711, 0.503, 0.6235, 0.7486, 0.6057, 0.7486, 0.6057, 0.7486, 0.6235, 0.7486, 0.5865, 0.7481, 0.5711, 0.747, 0.5711, 0.747, 0.5865, 0.7481, 0.6073, 0.5813, 0.6235, 0.5833, 0.6235, 0.6111, 0.6073, 0.6104, 0.6073, 0.625, 0.6235, 0.625, 0.6235, 0.6389, 0.6073, 0.6396, 0.6073, 0.5813, 0.6073, 0.6104, 0.6057, 0.6111, 0.6057, 0.5833, 0.6073, 0.625, 0.6073, 0.6396, 0.6057, 0.6389, 0.6057, 0.625, 0.6235, 0.6667, 0.6235, 0.6389, 0.625, 0.6389, 0.625, 0.6667, 0.6235, 0.625, 0.6235, 0.6111, 0.625, 0.6111, 0.625, 0.625, 0.5672, 0.08333, 0.5696, 0.08333, 0.5696, 0.1111, 0.5672, 0.1111, 0.5672, 0.125, 0.5696, 0.125, 0.5696, 0.1389, 0.5672, 0.1389, 0.5672, 0.5833, 0.5696, 0.5833, 0.5696, 0.6111, 0.5672, 0.6111, 0.5672, 0.625, 0.5696, 0.625, 0.5696, 0.6389, 0.5672, 0.6389, 0.6057, 0.08333, 0.625, 0.08333, 0.625, 0.1111, 0.6057, 0.1111, 0.6057, 0.125, 0.625, 0.125, 0.625, 0.1389, 0.6057, 0.1389, 0.125, 0.5833, 0.375, 0.5833, 0.375, 0.6111, 0.125, 0.6111, 0.125, 0.625, 0.375, 0.625, 0.375, 0.6389, 0.125, 0.6389, 0.625, 0.5833, 0.875, 0.5833, 0.875, 0.6111, 0.625, 0.6111, 0.625, 0.625, 0.875, 0.625, 0.875, 0.6389, 0.625, 0.6389, 0.428, 0.5833, 0.5436, 0.5833, 0.5436, 0.6111, 0.428, 0.6111, 0.428, 0.625, 0.5436, 0.625, 0.5436, 0.6389, 0.428, 0.6389, 0.428, 0.08333, 0.5436, 0.08333, 0.5436, 0.1111, 0.428, 0.1111, 0.428, 0.125, 0.5436, 0.125, 0.5436, 0.1389, 0.428, 0.1389, 0.5436, 0.5833, 0.5672, 0.5833, 0.5672, 0.6111, 0.5436, 0.6111, 0.5436, 0.625, 0.5672, 0.625, 0.5672, 0.6389, 0.5436, 0.6389, 0.5436, 0.08333, 0.5672, 0.08333, 0.5672, 0.1111, 0.5436, 0.1111, 0.5436, 0.125, 0.5672, 0.125, 0.5672, 0.1389, 0.5436, 0.1389, 0.402, 0.08333, 0.4155, 0.08333, 0.4155, 0.1111, 0.402, 0.1111, 0.402, 0.125, 0.4155, 0.125, 0.4155, 0.1389, 0.402, 0.1389, 0.3772, 0.625, 0.3767, 0.6111, 0.3767, 0.6111, 0.3772, 0.625, 0.3868, 0.6102, 0.3862, 0.625, 0.3862, 0.625, 0.3868, 0.6102, 0.4155, 0.08333, 0.428, 0.08333, 0.428, 0.1111, 0.4155, 0.1111, 0.4155, 0.125, 0.428, 0.125, 0.428, 0.1389, 0.4155, 0.1389, 0.4155, 0.5833, 0.428, 0.5833, 0.428, 0.6111, 0.4155, 0.6111, 0.4155, 0.625, 0.428, 0.625, 0.428, 0.6389, 0.4155, 0.6389, 0.5696, 0.5833, 0.5865, 0.5833, 0.5865, 0.6111, 0.5696, 0.6111, 0.5865, 0.6111, 0.6057, 0.6111, 0.6057, 0.6111, 0.5865, 0.6111, 0.5865, 0.5833, 0.6057, 0.5833, 0.6057, 0.6111, 0.5865, 0.6111, 0.6057, 0.625, 0.6057, 0.6389, 0.6057, 0.6389, 0.6057, 0.625, 0.5696, 0.08333, 0.5865, 0.08333, 0.5865, 0.1111, 0.5696, 0.1111, 0.5696, 0.125, 0.5865, 0.125, 0.5865, 0.1389, 0.5696, 0.1389, 0.5865, 0.08333, 0.6057, 0.08333, 0.6057, 0.1111, 0.5865, 0.1111, 0.5865, 0.125, 0.6057, 0.125, 0.6057, 0.1389, 0.5865, 0.1389, 0.6235, 0.5833, 0.6235, 0.6111, 0.6235, 0.6111, 0.6235, 0.5833, 0.6235, 0.625, 0.6235, 0.6389, 0.6235, 0.6389, 0.6235, 0.625, 0.6073, 0.6687, 0.6073, 0.6396, 0.6073, 0.6396, 0.6073, 0.6687, 0.6073, 0.625, 0.6073, 0.6104, 0.6073, 0.6104, 0.6073, 0.625, 0.5696, 0.625, 0.5865, 0.625, 0.5865, 0.6389, 0.5696, 0.6389, 0.5865, 0.625, 0.6057, 0.625, 0.6057, 0.6389, 0.5865, 0.6389, 0.5696, 0.6111, 0.5865, 0.6111, 0.5865, 0.6111, 0.5696, 0.6111, 0.6057, 0.6389, 0.5865, 0.6389, 0.5865, 0.6389, 0.6057, 0.6389, 0.5696, 0.625, 0.5696, 0.6111, 0.5696, 0.6111, 0.5696, 0.625, 0.5865, 0.6389, 0.5696, 0.6389, 0.5696, 0.6389, 0.5865, 0.6389, 0.3767, 0.6667, 0.3767, 0.6389, 0.3767, 0.6389, 0.3767, 0.6667, 0.3952, 0.625, 0.402, 0.625, 0.402, 0.6389, 0.3952, 0.6389, 0.4137, 0.6111, 0.4132, 0.625, 0.4132, 0.625, 0.4137, 0.6111, 0.4137, 0.6389, 0.4137, 0.6667, 0.4137, 0.6667, 0.4137, 0.6389, 0.375, 0.125, 0.3885, 0.125, 0.3885, 0.1389, 0.375, 0.1389, 0.3952, 0.125, 0.402, 0.125, 0.402, 0.1389, 0.3952, 0.1389, 0.375, 0.08333, 0.3885, 0.08333, 0.3885, 0.1111, 0.375, 0.1111, 0.3952, 0.08333, 0.402, 0.08333, 0.402, 0.1111, 0.3952, 0.1111, 0.375, 0.1389, 0.3885, 0.1389, 0.3885, 0.1667, 0.375, 0.1667, 0.3952, 0.1389, 0.402, 0.1389, 0.402, 0.1667, 0.3952, 0.1667, 0.375, 0.0, 0.3885, 0.0, 0.3885, 0.08333, 0.375, 0.08333, 0.3952, 0.0, 0.402, 0.0, 0.402, 0.08333, 0.3952, 0.08333, 0.3767, 0.6389, 0.3772, 0.625, 0.3772, 0.625, 0.3767, 0.6389, 0.4137, 0.5017, 0.4137, 0.5833, 0.4137, 0.5833, 0.4137, 0.5017, 0.4035, 0.641, 0.4043, 0.625, 0.4043, 0.625, 0.4035, 0.641, 0.3767, 0.6111, 0.3767, 0.5833, 0.3767, 0.5833, 0.3767, 0.6111, 0.375, 0.75, 0.3885, 0.75, 0.3885, 1.0, 0.375, 1.0, 0.3952, 0.75, 0.402, 0.75, 0.402, 1.0, 0.3952, 1.0, 0.3862, 0.625, 0.3868, 0.6398, 0.3868, 0.6398, 0.3862, 0.625, 0.3767, 0.7483, 0.3767, 0.6667, 0.3767, 0.6667, 0.3767, 0.7483, 0.375, 0.25, 0.3885, 0.25, 0.3885, 0.5, 0.375, 0.5, 0.3952, 0.25, 0.402, 0.25, 0.402, 0.5, 0.3952, 0.5, 0.375, 0.1667, 0.3885, 0.1667, 0.3885, 0.25, 0.375, 0.25, 0.3952, 0.1667, 0.402, 0.1667, 0.402, 0.25, 0.3952, 0.25, 0.3952, 0.1111, 0.402, 0.1111, 0.402, 0.125, 0.3952, 0.125, 0.375, 0.1111, 0.3885, 0.1111, 0.3885, 0.125, 0.375, 0.125, 0.3952, 0.6111, 0.402, 0.6111, 0.402, 0.625, 0.3952, 0.625, 0.3868, 0.6398, 0.3952, 0.642, 0.3952, 0.642, 0.3868, 0.6398, 0.5696, 0.6389, 0.5696, 0.625, 0.5696, 0.625, 0.5696, 0.6389, 0.5865, 0.6111, 0.6057, 0.6111, 0.6057, 0.625, 0.5865, 0.625, 0.5696, 0.6111, 0.5865, 0.6111, 0.5865, 0.625, 0.5696, 0.625, 0.6073, 0.6396, 0.6073, 0.625, 0.6073, 0.625, 0.6073, 0.6396, 0.6235, 0.6111, 0.6235, 0.625, 0.6235, 0.625, 0.6235, 0.6111, 0.5865, 0.1111, 0.6057, 0.1111, 0.6057, 0.125, 0.5865, 0.125, 0.5696, 0.1111, 0.5865, 0.1111, 0.5865, 0.125, 0.5696, 0.125, 0.6057, 0.6111, 0.6057, 0.625, 0.6057, 0.625, 0.6057, 0.6111, 0.4155, 0.6111, 0.428, 0.6111, 0.428, 0.625, 0.4155, 0.625, 0.4155, 0.1111, 0.428, 0.1111, 0.428, 0.125, 0.4155, 0.125, 0.4137, 0.6667, 0.4137, 0.7483, 0.4137, 0.7483, 0.4137, 0.6667, 0.402, 0.1111, 0.4155, 0.1111, 0.4155, 0.125, 0.402, 0.125, 0.5436, 0.1111, 0.5672, 0.1111, 0.5672, 0.125, 0.5436, 0.125, 0.5436, 0.6111, 0.5672, 0.6111, 0.5672, 0.625, 0.5436, 0.625, 0.428, 0.1111, 0.5436, 0.1111, 0.5436, 0.125, 0.428, 0.125, 0.428, 0.6111, 0.5436, 0.6111, 0.5436, 0.625, 0.428, 0.625, 0.625, 0.6111, 0.875, 0.6111, 0.875, 0.625, 0.625, 0.625, 0.125, 0.6111, 0.375, 0.6111, 0.375, 0.625, 0.125, 0.625, 0.6057, 0.1111, 0.625, 0.1111, 0.625, 0.125, 0.6057, 0.125, 0.5672, 0.6111, 0.5696, 0.6111, 0.5696, 0.625, 0.5672, 0.625, 0.5672, 0.1111, 0.5696, 0.1111, 0.5696, 0.125, 0.5672, 0.125, 0.6235, 0.6389, 0.6235, 0.625, 0.625, 0.625, 0.625, 0.6389, 0.6073, 0.6104, 0.6073, 0.625, 0.6057, 0.625, 0.6057, 0.6111, 0.6073, 0.6104, 0.6235, 0.6111, 0.6235, 0.625, 0.6073, 0.625, 0.3885, 0.6111, 0.3952, 0.6111, 0.3952, 0.625, 0.3885, 0.625, 0.3885, 0.1111, 0.3952, 0.1111, 0.3952, 0.125, 0.3885, 0.125, 0.3885, 0.1667, 0.3952, 0.1667, 0.3952, 0.25, 0.3885, 0.25, 0.3885, 0.25, 0.3952, 0.25, 0.3952, 0.5, 0.3885, 0.5, 0.3952, 0.608, 0.3868, 0.6102, 0.3868, 0.6102, 0.3952, 0.608, 0.3885, 0.75, 0.3952, 0.75, 0.3952, 1.0, 0.3885, 1.0, 0.3885, 0.7483, 0.3767, 0.7483, 0.3767, 0.7483, 0.3885, 0.7483, 0.3952, 0.7483, 0.3885, 0.7483, 0.3885, 0.7483, 0.3952, 0.7483, 0.3885, 0.0, 0.3952, 0.0, 0.3952, 0.08333, 0.3885, 0.08333, 0.3885, 0.1389, 0.3952, 0.1389, 0.3952, 0.1667, 0.3885, 0.1667, 0.3885, 0.08333, 0.3952, 0.08333, 0.3952, 0.1111, 0.3885, 0.1111, 0.3885, 0.125, 0.3952, 0.125, 0.3952, 0.1389, 0.3885, 0.1389, 0.3767, 0.5833, 0.3767, 0.5017, 0.3767, 0.5017, 0.3767, 0.5833, 0.3885, 0.625, 0.3952, 0.625, 0.3952, 0.6389, 0.3885, 0.6389, 0.3885, 0.5017, 0.3767, 0.5017, 0.375, 0.5, 0.3885, 0.5, 0.3767, 0.5017, 0.3767, 0.5833, 0.375, 0.5833, 0.375, 0.5, 0.3767, 0.7483, 0.3885, 0.7483, 0.3885, 0.75, 0.375, 0.75, 0.4137, 0.7483, 0.4137, 0.6667, 0.4155, 0.6667, 0.4155, 0.75, 0.3767, 0.6667, 0.3767, 0.7483, 0.375, 0.75, 0.375, 0.6667, 0.3767, 0.5833, 0.3767, 0.6111, 0.375, 0.6111, 0.375, 0.5833, 0.4137, 0.5833, 0.4137, 0.5017, 0.4155, 0.5, 0.4155, 0.5833, 0.4137, 0.6667, 0.4137, 0.6389, 0.4155, 0.6389, 0.4155, 0.6667, 0.3767, 0.6389, 0.3767, 0.6667, 0.375, 0.6667, 0.375, 0.6389, 0.3767, 0.6111, 0.3772, 0.625, 0.375, 0.625, 0.375, 0.6111, 0.4137, 0.6111, 0.4137, 0.5833, 0.4155, 0.5833, 0.4155, 0.6111, 0.4137, 0.6389, 0.4132, 0.625, 0.4155, 0.625, 0.4155, 0.6389, 0.4137, 0.5017, 0.402, 0.5017, 0.402, 0.5, 0.4155, 0.5, 0.3952, 0.5017, 0.3885, 0.5017, 0.3885, 0.5, 0.3952, 0.5, 0.402, 0.7483, 0.4137, 0.7483, 0.4155, 0.75, 0.402, 0.75, 0.3885, 0.7483, 0.3952, 0.7483, 0.3952, 0.75, 0.3885, 0.75, 0.3868, 0.6102, 0.3952, 0.608, 0.3952, 0.6111, 0.3885, 0.6111, 0.3952, 0.642, 0.3868, 0.6398, 0.3885, 0.6389, 0.3952, 0.6389, 0.3868, 0.6398, 0.3862, 0.625, 0.3885, 0.625, 0.3885, 0.6389, 0.4043, 0.625, 0.4035, 0.641, 0.402, 0.6389, 0.402, 0.625, 0.3772, 0.625, 0.3767, 0.6389, 0.375, 0.6389, 0.375, 0.625, 0.4132, 0.625, 0.4137, 0.6111, 0.4155, 0.6111, 0.4155, 0.625, 0.3862, 0.625, 0.3868, 0.6102, 0.3885, 0.6111, 0.3885, 0.625, 0.4035, 0.609, 0.4043, 0.625, 0.402, 0.625, 0.402, 0.6111, 0.402, 0.5017, 0.3952, 0.5017, 0.3952, 0.5, 0.402, 0.5, 0.3952, 0.7483, 0.402, 0.7483, 0.402, 0.75, 0.3952, 0.75, 0.3952, 0.608, 0.4035, 0.609, 0.402, 0.6111, 0.3952, 0.6111, 0.4035, 0.641, 0.3952, 0.642, 0.3952, 0.6389, 0.402, 0.6389, 0.402, 0.6667, 0.4137, 0.6667, 0.4137, 0.7483, 0.402, 0.7483, 0.402, 0.5017, 0.4137, 0.5017, 0.4137, 0.5833, 0.402, 0.5833, 0.4035, 0.641, 0.4137, 0.6389, 0.4137, 0.6667, 0.402, 0.6667, 0.402, 0.5833, 0.4137, 0.5833, 0.4137, 0.6111, 0.4035, 0.609, 0.4043, 0.625, 0.4132, 0.625, 0.4137, 0.6389, 0.4035, 0.641, 0.3772, 0.625, 0.3862, 0.625, 0.3868, 0.6398, 0.3767, 0.6389, 0.3767, 0.5833, 0.3885, 0.5833, 0.3868, 0.6102, 0.3767, 0.6111, 0.3952, 0.5833, 0.402, 0.5833, 0.4035, 0.609, 0.3952, 0.608, 0.3767, 0.6389, 0.3868, 0.6398, 0.3885, 0.6667, 0.3767, 0.6667, 0.3952, 0.642, 0.4035, 0.641, 0.402, 0.6667, 0.3952, 0.6667, 0.3767, 0.5017, 0.3885, 0.5017, 0.3885, 0.5833, 0.3767, 0.5833, 0.3952, 0.5017, 0.402, 0.5017, 0.402, 0.5833, 0.3952, 0.5833, 0.3767, 0.6667, 0.3885, 0.6667, 0.3885, 0.7483, 0.3767, 0.7483, 0.3952, 0.6667, 0.402, 0.6667, 0.402, 0.7483, 0.3952, 0.7483, 0.3767, 0.6111, 0.3868, 0.6102, 0.3862, 0.625, 0.3772, 0.625, 0.4035, 0.609, 0.4137, 0.6111, 0.4132, 0.625, 0.4043, 0.625, 0.3885, 0.6667, 0.3952, 0.6667, 0.3952, 0.7483, 0.3885, 0.7483, 0.3885, 0.5017, 0.3952, 0.5017, 0.3952, 0.5833, 0.3885, 0.5833, 0.3868, 0.6398, 0.3952, 0.642, 0.3952, 0.6667, 0.3885, 0.6667, 0.3885, 0.5833, 0.3952, 0.5833, 0.3952, 0.608, 0.3868, 0.6102, 0.4132, 0.625, 0.4137, 0.6389, 0.4137, 0.6389, 0.4132, 0.625, 0.402, 0.7483, 0.3952, 0.7483, 0.3952, 0.7483, 0.402, 0.7483, 0.402, 0.5017, 0.4137, 0.5017, 0.4137, 0.5017, 0.402, 0.5017, 0.4035, 0.609, 0.3952, 0.608, 0.3952, 0.608, 0.4035, 0.609, 0.3885, 0.5017, 0.3952, 0.5017, 0.3952, 0.5017, 0.3885, 0.5017, 0.3767, 0.5017, 0.3885, 0.5017, 0.3885, 0.5017, 0.3767, 0.5017, 0.3952, 0.642, 0.4035, 0.641, 0.4035, 0.641, 0.3952, 0.642, 0.4137, 0.7483, 0.402, 0.7483, 0.402, 0.7483, 0.4137, 0.7483])
me_cube_008.use_remesh_fix_poles = True
me_cube_008.use_remesh_preserve_attributes = False
me_cube_008.use_mirror_vertex_groups = False
me_cube_008.update()

# ---- objects
ob_cube_004 = bpy.data.objects.new('Cube.004', me_cube_007)
ob_cube_005 = bpy.data.objects.new('Cube.005', me_cube_008)

# ---- transforms, parenting, visibility, modifiers, constraints
ob_cube_004.location = (0.3222, 0.0, 0.03495)
ob_cube_004.rotation_euler = (-0.0, 1.571, 0.0)
ob_cube_004.scale = (-1.199, 0.0359, 0.0359)
ob_cube_004.lineart.crease_threshold = 0.0
ob_cube_005.location = (0.0, 0.0, 0.0)
ob_cube_005.scale = (0.1401, 1.0, 1.0)
ob_cube_005.lineart.crease_threshold = 0.0

# ---- collection membership
col_collection.objects.link(ob_cube_004)
col_collection.objects.link(ob_cube_005)

# ---- scene / render settings (as saved in the file)
scene.frame_start = 1; scene.frame_end = 250; scene.frame_set(1)
scene.render.engine = 'BLENDER_EEVEE_NEXT'
scene.cycles.use_denoising = False
scene.cycles.samples = 128
scene.cycles.sampling_pattern = 'TABULATED_SOBOL'
scene.cycles.use_adaptive_sampling = False
scene.cycles.use_light_tree = False
scene.view_settings.view_transform = 'Filmic'
bpy.context.view_layer.update()

# ---- added for rendering (the .blend has no active camera and no usable light): camera, sun
cam_auto = bpy.data.cameras.new('AutoCamera')
cam_auto.lens = 50.0
cam_auto.sensor_width = 36.0
cam_auto.clip_end = 1000.0
ob_auto_camera = bpy.data.objects.new('AutoCamera', cam_auto)
scene.collection.objects.link(ob_auto_camera)
ob_auto_camera.location = (4.0926, -4.76716, 3.17811)
ob_auto_camera.rotation_euler = (1.09748, -7.21219e-08, 0.694738)
scene.camera = ob_auto_camera
light_auto_sun = bpy.data.lights.new('AutoSun', 'SUN')
light_auto_sun.energy = 3.0
light_auto_sun.angle = 0.0523599
ob_auto_sun = bpy.data.objects.new('AutoSun', light_auto_sun)
scene.collection.objects.link(ob_auto_sun)
ob_auto_sun.rotation_euler = (0.872665, 0.174533, 0.523599)
bpy.context.view_layer.update()
